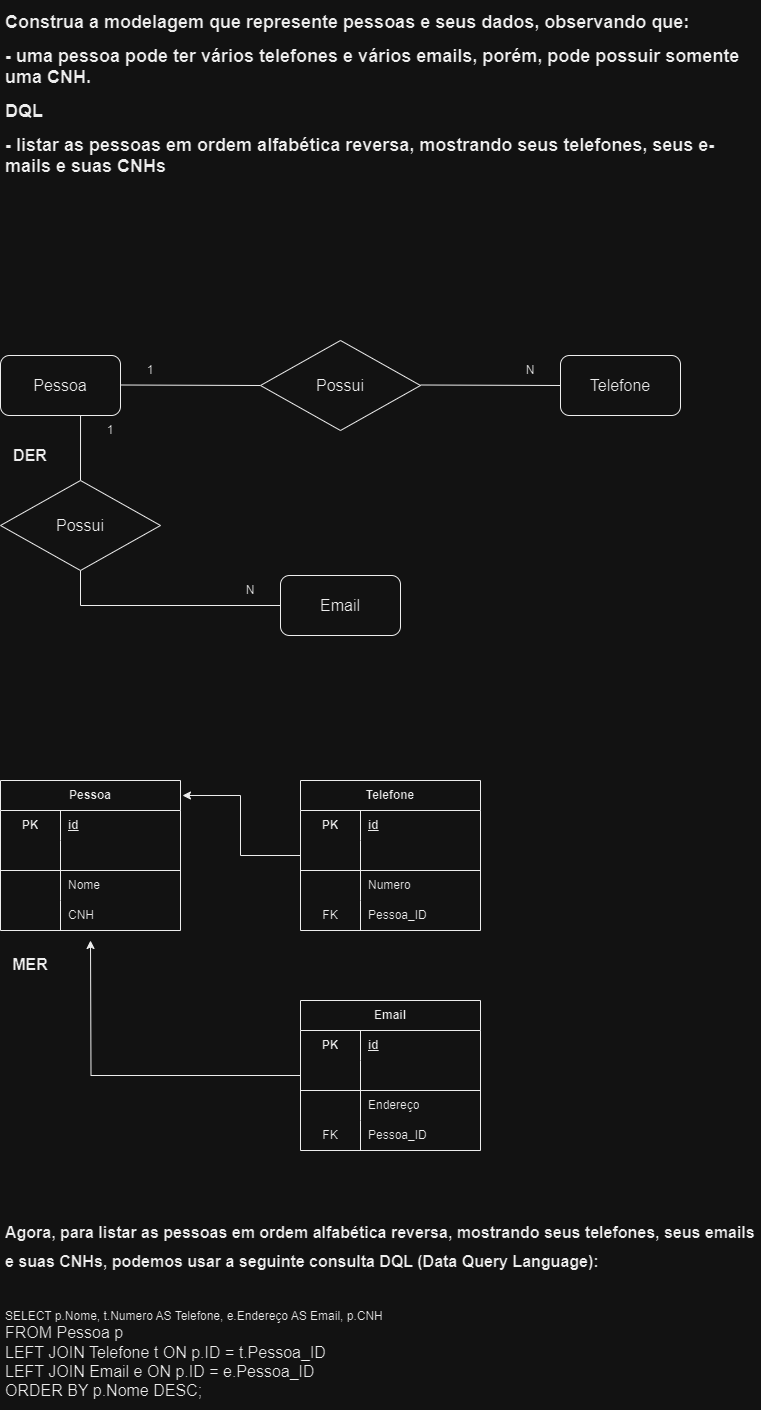

The diagram above was exported from draw.io. Its source (the exported page's mxGraphModel, read from the mxfile embedded in the PNG):
<mxGraphModel dx="1050" dy="574" grid="1" gridSize="10" guides="1" tooltips="1" connect="1" arrows="1" fold="1" page="1" pageScale="1" pageWidth="827" pageHeight="1169" math="0" shadow="0">
  <root>
    <mxCell id="0" />
    <mxCell id="1" parent="0" />
    <mxCell id="6VKLtYgtWfYLUNmkYSvm-1" value="&lt;h1 style=&quot;font-size: 18px;&quot;&gt;&lt;font style=&quot;font-size: 18px;&quot;&gt;Construa a modelagem que represente pessoas e seus dados, observando que:&lt;/font&gt;&lt;/h1&gt;&lt;h1 style=&quot;font-size: 18px;&quot;&gt;&lt;font style=&quot;font-size: 18px;&quot;&gt;- uma pessoa pode ter vários telefones e vários emails, porém, pode possuir somente uma CNH.&lt;/font&gt;&lt;/h1&gt;&lt;h1 style=&quot;font-size: 18px;&quot;&gt;&lt;font style=&quot;font-size: 18px;&quot;&gt;DQL&lt;/font&gt;&lt;/h1&gt;&lt;h1 style=&quot;font-size: 18px;&quot;&gt;&lt;font style=&quot;font-size: 18px;&quot;&gt;- listar as pessoas em ordem alfabética reversa, mostrando seus telefones, seus e-mails e suas CNHs&lt;/font&gt;&lt;/h1&gt;" style="text;html=1;strokeColor=none;fillColor=none;spacing=5;spacingTop=-20;whiteSpace=wrap;overflow=hidden;rounded=0;" parent="1" vertex="1">
      <mxGeometry x="40" y="230" width="760" height="200" as="geometry" />
    </mxCell>
    <mxCell id="6VKLtYgtWfYLUNmkYSvm-2" value="" style="group" parent="1" vertex="1" connectable="0">
      <mxGeometry x="40" y="560" width="680" height="130" as="geometry" />
    </mxCell>
    <mxCell id="6VKLtYgtWfYLUNmkYSvm-3" value="&lt;font style=&quot;font-size: 16px;&quot;&gt;Pessoa&lt;/font&gt;" style="rounded=1;whiteSpace=wrap;html=1;" parent="6VKLtYgtWfYLUNmkYSvm-2" vertex="1">
      <mxGeometry y="15" width="120" height="60" as="geometry" />
    </mxCell>
    <mxCell id="6VKLtYgtWfYLUNmkYSvm-4" value="" style="endArrow=none;html=1;rounded=0;endFill=0;" parent="6VKLtYgtWfYLUNmkYSvm-2" edge="1">
      <mxGeometry width="50" height="50" relative="1" as="geometry">
        <mxPoint x="120" y="44.5" as="sourcePoint" />
        <mxPoint x="260" y="45" as="targetPoint" />
      </mxGeometry>
    </mxCell>
    <mxCell id="6VKLtYgtWfYLUNmkYSvm-5" value="&lt;font style=&quot;font-size: 16px;&quot;&gt;Possui&lt;/font&gt;" style="rhombus;whiteSpace=wrap;html=1;" parent="6VKLtYgtWfYLUNmkYSvm-2" vertex="1">
      <mxGeometry x="260" width="160" height="90" as="geometry" />
    </mxCell>
    <mxCell id="6VKLtYgtWfYLUNmkYSvm-6" value="&lt;font style=&quot;font-size: 16px;&quot;&gt;Telefone&lt;/font&gt;" style="rounded=1;whiteSpace=wrap;html=1;" parent="6VKLtYgtWfYLUNmkYSvm-2" vertex="1">
      <mxGeometry x="560" y="15" width="120" height="60" as="geometry" />
    </mxCell>
    <mxCell id="6VKLtYgtWfYLUNmkYSvm-7" value="" style="endArrow=none;html=1;rounded=0;endFill=0;" parent="6VKLtYgtWfYLUNmkYSvm-2" edge="1">
      <mxGeometry width="50" height="50" relative="1" as="geometry">
        <mxPoint x="420" y="44.5" as="sourcePoint" />
        <mxPoint x="560" y="45" as="targetPoint" />
      </mxGeometry>
    </mxCell>
    <mxCell id="6VKLtYgtWfYLUNmkYSvm-8" value="1" style="text;html=1;strokeColor=none;fillColor=none;align=center;verticalAlign=middle;whiteSpace=wrap;rounded=0;" parent="6VKLtYgtWfYLUNmkYSvm-2" vertex="1">
      <mxGeometry x="120" y="15" width="60" height="30" as="geometry" />
    </mxCell>
    <mxCell id="6VKLtYgtWfYLUNmkYSvm-9" value="N" style="text;html=1;strokeColor=none;fillColor=none;align=center;verticalAlign=middle;whiteSpace=wrap;rounded=0;" parent="6VKLtYgtWfYLUNmkYSvm-2" vertex="1">
      <mxGeometry x="500" y="15" width="60" height="30" as="geometry" />
    </mxCell>
    <mxCell id="6VKLtYgtWfYLUNmkYSvm-10" value="&lt;font style=&quot;font-size: 16px;&quot;&gt;&lt;b&gt;DER&lt;/b&gt;&lt;/font&gt;" style="text;html=1;strokeColor=none;fillColor=none;align=center;verticalAlign=middle;whiteSpace=wrap;rounded=0;" parent="6VKLtYgtWfYLUNmkYSvm-2" vertex="1">
      <mxGeometry y="100" width="60" height="30" as="geometry" />
    </mxCell>
    <mxCell id="6VKLtYgtWfYLUNmkYSvm-34" value="1" style="text;html=1;strokeColor=none;fillColor=none;align=center;verticalAlign=middle;whiteSpace=wrap;rounded=0;" parent="6VKLtYgtWfYLUNmkYSvm-2" vertex="1">
      <mxGeometry x="80" y="75" width="60" height="30" as="geometry" />
    </mxCell>
    <mxCell id="6VKLtYgtWfYLUNmkYSvm-20" value="&lt;font style=&quot;font-size: 16px;&quot;&gt;Email&lt;/font&gt;" style="rounded=1;whiteSpace=wrap;html=1;" parent="1" vertex="1">
      <mxGeometry x="320" y="795" width="120" height="60" as="geometry" />
    </mxCell>
    <mxCell id="6VKLtYgtWfYLUNmkYSvm-35" value="N" style="text;html=1;strokeColor=none;fillColor=none;align=center;verticalAlign=middle;whiteSpace=wrap;rounded=0;" parent="1" vertex="1">
      <mxGeometry x="260" y="795" width="60" height="30" as="geometry" />
    </mxCell>
    <mxCell id="6VKLtYgtWfYLUNmkYSvm-36" value="&lt;font style=&quot;font-size: 16px;&quot;&gt;&lt;b&gt;MER&lt;/b&gt;&lt;/font&gt;" style="text;html=1;strokeColor=none;fillColor=none;align=center;verticalAlign=middle;whiteSpace=wrap;rounded=0;" parent="1" vertex="1">
      <mxGeometry x="40" y="1169" width="60" height="30" as="geometry" />
    </mxCell>
    <mxCell id="6VKLtYgtWfYLUNmkYSvm-22" value="" style="endArrow=none;html=1;rounded=0;entryX=0;entryY=0.5;entryDx=0;entryDy=0;endFill=0;" parent="1" source="6VKLtYgtWfYLUNmkYSvm-21" target="6VKLtYgtWfYLUNmkYSvm-20" edge="1">
      <mxGeometry width="50" height="50" relative="1" as="geometry">
        <mxPoint x="120.03999999999996" y="635" as="sourcePoint" />
        <mxPoint x="120" y="777.02" as="targetPoint" />
        <Array as="points">
          <mxPoint x="120" y="825" />
        </Array>
      </mxGeometry>
    </mxCell>
    <mxCell id="6VKLtYgtWfYLUNmkYSvm-38" value="" style="endArrow=none;html=1;rounded=0;entryX=0.5;entryY=0;entryDx=0;entryDy=0;endFill=0;" parent="1" target="6VKLtYgtWfYLUNmkYSvm-21" edge="1">
      <mxGeometry width="50" height="50" relative="1" as="geometry">
        <mxPoint x="120.03999999999996" y="635" as="sourcePoint" />
        <mxPoint x="320" y="825" as="targetPoint" />
        <Array as="points" />
      </mxGeometry>
    </mxCell>
    <mxCell id="6VKLtYgtWfYLUNmkYSvm-21" value="&lt;font style=&quot;font-size: 16px;&quot;&gt;Possui&lt;/font&gt;" style="rhombus;whiteSpace=wrap;html=1;" parent="1" vertex="1">
      <mxGeometry x="40" y="700" width="160" height="90" as="geometry" />
    </mxCell>
    <mxCell id="6VKLtYgtWfYLUNmkYSvm-39" value="Pessoa" style="shape=table;startSize=30;container=1;collapsible=1;childLayout=tableLayout;fixedRows=1;rowLines=0;fontStyle=1;align=center;resizeLast=1;html=1;whiteSpace=wrap;" parent="1" vertex="1">
      <mxGeometry x="40" y="1000" width="180" height="150" as="geometry" />
    </mxCell>
    <mxCell id="6VKLtYgtWfYLUNmkYSvm-40" value="" style="shape=tableRow;horizontal=0;startSize=0;swimlaneHead=0;swimlaneBody=0;fillColor=none;collapsible=0;dropTarget=0;points=[[0,0.5],[1,0.5]];portConstraint=eastwest;top=0;left=0;right=0;bottom=0;html=1;" parent="6VKLtYgtWfYLUNmkYSvm-39" vertex="1">
      <mxGeometry y="30" width="180" height="30" as="geometry" />
    </mxCell>
    <mxCell id="6VKLtYgtWfYLUNmkYSvm-41" value="PK" style="shape=partialRectangle;connectable=0;fillColor=none;top=0;left=0;bottom=0;right=0;fontStyle=1;overflow=hidden;html=1;whiteSpace=wrap;" parent="6VKLtYgtWfYLUNmkYSvm-40" vertex="1">
      <mxGeometry width="60" height="30" as="geometry">
        <mxRectangle width="60" height="30" as="alternateBounds" />
      </mxGeometry>
    </mxCell>
    <mxCell id="6VKLtYgtWfYLUNmkYSvm-42" value="id" style="shape=partialRectangle;connectable=0;fillColor=none;top=0;left=0;bottom=0;right=0;align=left;spacingLeft=6;fontStyle=5;overflow=hidden;html=1;whiteSpace=wrap;" parent="6VKLtYgtWfYLUNmkYSvm-40" vertex="1">
      <mxGeometry x="60" width="120" height="30" as="geometry">
        <mxRectangle width="120" height="30" as="alternateBounds" />
      </mxGeometry>
    </mxCell>
    <mxCell id="6VKLtYgtWfYLUNmkYSvm-43" value="" style="shape=tableRow;horizontal=0;startSize=0;swimlaneHead=0;swimlaneBody=0;fillColor=none;collapsible=0;dropTarget=0;points=[[0,0.5],[1,0.5]];portConstraint=eastwest;top=0;left=0;right=0;bottom=1;html=1;" parent="6VKLtYgtWfYLUNmkYSvm-39" vertex="1">
      <mxGeometry y="60" width="180" height="30" as="geometry" />
    </mxCell>
    <mxCell id="6VKLtYgtWfYLUNmkYSvm-44" value="" style="shape=partialRectangle;connectable=0;fillColor=none;top=0;left=0;bottom=0;right=0;fontStyle=1;overflow=hidden;html=1;whiteSpace=wrap;" parent="6VKLtYgtWfYLUNmkYSvm-43" vertex="1">
      <mxGeometry width="60" height="30" as="geometry">
        <mxRectangle width="60" height="30" as="alternateBounds" />
      </mxGeometry>
    </mxCell>
    <mxCell id="6VKLtYgtWfYLUNmkYSvm-45" value="" style="shape=partialRectangle;connectable=0;fillColor=none;top=0;left=0;bottom=0;right=0;align=left;spacingLeft=6;fontStyle=5;overflow=hidden;html=1;whiteSpace=wrap;" parent="6VKLtYgtWfYLUNmkYSvm-43" vertex="1">
      <mxGeometry x="60" width="120" height="30" as="geometry">
        <mxRectangle width="120" height="30" as="alternateBounds" />
      </mxGeometry>
    </mxCell>
    <mxCell id="6VKLtYgtWfYLUNmkYSvm-46" value="" style="shape=tableRow;horizontal=0;startSize=0;swimlaneHead=0;swimlaneBody=0;fillColor=none;collapsible=0;dropTarget=0;points=[[0,0.5],[1,0.5]];portConstraint=eastwest;top=0;left=0;right=0;bottom=0;html=1;" parent="6VKLtYgtWfYLUNmkYSvm-39" vertex="1">
      <mxGeometry y="90" width="180" height="30" as="geometry" />
    </mxCell>
    <mxCell id="6VKLtYgtWfYLUNmkYSvm-47" value="" style="shape=partialRectangle;connectable=0;fillColor=none;top=0;left=0;bottom=0;right=0;editable=1;overflow=hidden;html=1;whiteSpace=wrap;" parent="6VKLtYgtWfYLUNmkYSvm-46" vertex="1">
      <mxGeometry width="60" height="30" as="geometry">
        <mxRectangle width="60" height="30" as="alternateBounds" />
      </mxGeometry>
    </mxCell>
    <mxCell id="6VKLtYgtWfYLUNmkYSvm-48" value="Nome" style="shape=partialRectangle;connectable=0;fillColor=none;top=0;left=0;bottom=0;right=0;align=left;spacingLeft=6;overflow=hidden;html=1;whiteSpace=wrap;" parent="6VKLtYgtWfYLUNmkYSvm-46" vertex="1">
      <mxGeometry x="60" width="120" height="30" as="geometry">
        <mxRectangle width="120" height="30" as="alternateBounds" />
      </mxGeometry>
    </mxCell>
    <mxCell id="6VKLtYgtWfYLUNmkYSvm-49" value="" style="shape=tableRow;horizontal=0;startSize=0;swimlaneHead=0;swimlaneBody=0;fillColor=none;collapsible=0;dropTarget=0;points=[[0,0.5],[1,0.5]];portConstraint=eastwest;top=0;left=0;right=0;bottom=0;html=1;" parent="6VKLtYgtWfYLUNmkYSvm-39" vertex="1">
      <mxGeometry y="120" width="180" height="30" as="geometry" />
    </mxCell>
    <mxCell id="6VKLtYgtWfYLUNmkYSvm-50" value="" style="shape=partialRectangle;connectable=0;fillColor=none;top=0;left=0;bottom=0;right=0;editable=1;overflow=hidden;html=1;whiteSpace=wrap;" parent="6VKLtYgtWfYLUNmkYSvm-49" vertex="1">
      <mxGeometry width="60" height="30" as="geometry">
        <mxRectangle width="60" height="30" as="alternateBounds" />
      </mxGeometry>
    </mxCell>
    <mxCell id="6VKLtYgtWfYLUNmkYSvm-51" value="CNH" style="shape=partialRectangle;connectable=0;fillColor=none;top=0;left=0;bottom=0;right=0;align=left;spacingLeft=6;overflow=hidden;html=1;whiteSpace=wrap;" parent="6VKLtYgtWfYLUNmkYSvm-49" vertex="1">
      <mxGeometry x="60" width="120" height="30" as="geometry">
        <mxRectangle width="120" height="30" as="alternateBounds" />
      </mxGeometry>
    </mxCell>
    <mxCell id="6VKLtYgtWfYLUNmkYSvm-78" style="edgeStyle=orthogonalEdgeStyle;rounded=0;orthogonalLoop=1;jettySize=auto;html=1;entryX=1.011;entryY=0.1;entryDx=0;entryDy=0;entryPerimeter=0;" parent="1" source="6VKLtYgtWfYLUNmkYSvm-52" target="6VKLtYgtWfYLUNmkYSvm-39" edge="1">
      <mxGeometry relative="1" as="geometry" />
    </mxCell>
    <mxCell id="6VKLtYgtWfYLUNmkYSvm-52" value="Telefone" style="shape=table;startSize=30;container=1;collapsible=1;childLayout=tableLayout;fixedRows=1;rowLines=0;fontStyle=1;align=center;resizeLast=1;html=1;whiteSpace=wrap;" parent="1" vertex="1">
      <mxGeometry x="340" y="1000" width="180" height="150" as="geometry" />
    </mxCell>
    <mxCell id="6VKLtYgtWfYLUNmkYSvm-53" value="" style="shape=tableRow;horizontal=0;startSize=0;swimlaneHead=0;swimlaneBody=0;fillColor=none;collapsible=0;dropTarget=0;points=[[0,0.5],[1,0.5]];portConstraint=eastwest;top=0;left=0;right=0;bottom=0;html=1;" parent="6VKLtYgtWfYLUNmkYSvm-52" vertex="1">
      <mxGeometry y="30" width="180" height="30" as="geometry" />
    </mxCell>
    <mxCell id="6VKLtYgtWfYLUNmkYSvm-54" value="PK" style="shape=partialRectangle;connectable=0;fillColor=none;top=0;left=0;bottom=0;right=0;fontStyle=1;overflow=hidden;html=1;whiteSpace=wrap;" parent="6VKLtYgtWfYLUNmkYSvm-53" vertex="1">
      <mxGeometry width="60" height="30" as="geometry">
        <mxRectangle width="60" height="30" as="alternateBounds" />
      </mxGeometry>
    </mxCell>
    <mxCell id="6VKLtYgtWfYLUNmkYSvm-55" value="id" style="shape=partialRectangle;connectable=0;fillColor=none;top=0;left=0;bottom=0;right=0;align=left;spacingLeft=6;fontStyle=5;overflow=hidden;html=1;whiteSpace=wrap;" parent="6VKLtYgtWfYLUNmkYSvm-53" vertex="1">
      <mxGeometry x="60" width="120" height="30" as="geometry">
        <mxRectangle width="120" height="30" as="alternateBounds" />
      </mxGeometry>
    </mxCell>
    <mxCell id="6VKLtYgtWfYLUNmkYSvm-56" value="" style="shape=tableRow;horizontal=0;startSize=0;swimlaneHead=0;swimlaneBody=0;fillColor=none;collapsible=0;dropTarget=0;points=[[0,0.5],[1,0.5]];portConstraint=eastwest;top=0;left=0;right=0;bottom=1;html=1;" parent="6VKLtYgtWfYLUNmkYSvm-52" vertex="1">
      <mxGeometry y="60" width="180" height="30" as="geometry" />
    </mxCell>
    <mxCell id="6VKLtYgtWfYLUNmkYSvm-57" value="" style="shape=partialRectangle;connectable=0;fillColor=none;top=0;left=0;bottom=0;right=0;fontStyle=1;overflow=hidden;html=1;whiteSpace=wrap;" parent="6VKLtYgtWfYLUNmkYSvm-56" vertex="1">
      <mxGeometry width="60" height="30" as="geometry">
        <mxRectangle width="60" height="30" as="alternateBounds" />
      </mxGeometry>
    </mxCell>
    <mxCell id="6VKLtYgtWfYLUNmkYSvm-58" value="" style="shape=partialRectangle;connectable=0;fillColor=none;top=0;left=0;bottom=0;right=0;align=left;spacingLeft=6;fontStyle=5;overflow=hidden;html=1;whiteSpace=wrap;" parent="6VKLtYgtWfYLUNmkYSvm-56" vertex="1">
      <mxGeometry x="60" width="120" height="30" as="geometry">
        <mxRectangle width="120" height="30" as="alternateBounds" />
      </mxGeometry>
    </mxCell>
    <mxCell id="6VKLtYgtWfYLUNmkYSvm-59" value="" style="shape=tableRow;horizontal=0;startSize=0;swimlaneHead=0;swimlaneBody=0;fillColor=none;collapsible=0;dropTarget=0;points=[[0,0.5],[1,0.5]];portConstraint=eastwest;top=0;left=0;right=0;bottom=0;html=1;" parent="6VKLtYgtWfYLUNmkYSvm-52" vertex="1">
      <mxGeometry y="90" width="180" height="30" as="geometry" />
    </mxCell>
    <mxCell id="6VKLtYgtWfYLUNmkYSvm-60" value="" style="shape=partialRectangle;connectable=0;fillColor=none;top=0;left=0;bottom=0;right=0;editable=1;overflow=hidden;html=1;whiteSpace=wrap;" parent="6VKLtYgtWfYLUNmkYSvm-59" vertex="1">
      <mxGeometry width="60" height="30" as="geometry">
        <mxRectangle width="60" height="30" as="alternateBounds" />
      </mxGeometry>
    </mxCell>
    <mxCell id="6VKLtYgtWfYLUNmkYSvm-61" value="Numero" style="shape=partialRectangle;connectable=0;fillColor=none;top=0;left=0;bottom=0;right=0;align=left;spacingLeft=6;overflow=hidden;html=1;whiteSpace=wrap;" parent="6VKLtYgtWfYLUNmkYSvm-59" vertex="1">
      <mxGeometry x="60" width="120" height="30" as="geometry">
        <mxRectangle width="120" height="30" as="alternateBounds" />
      </mxGeometry>
    </mxCell>
    <mxCell id="6VKLtYgtWfYLUNmkYSvm-62" value="" style="shape=tableRow;horizontal=0;startSize=0;swimlaneHead=0;swimlaneBody=0;fillColor=none;collapsible=0;dropTarget=0;points=[[0,0.5],[1,0.5]];portConstraint=eastwest;top=0;left=0;right=0;bottom=0;html=1;" parent="6VKLtYgtWfYLUNmkYSvm-52" vertex="1">
      <mxGeometry y="120" width="180" height="30" as="geometry" />
    </mxCell>
    <mxCell id="6VKLtYgtWfYLUNmkYSvm-63" value="FK" style="shape=partialRectangle;connectable=0;fillColor=none;top=0;left=0;bottom=0;right=0;editable=1;overflow=hidden;html=1;whiteSpace=wrap;" parent="6VKLtYgtWfYLUNmkYSvm-62" vertex="1">
      <mxGeometry width="60" height="30" as="geometry">
        <mxRectangle width="60" height="30" as="alternateBounds" />
      </mxGeometry>
    </mxCell>
    <mxCell id="6VKLtYgtWfYLUNmkYSvm-64" value="Pessoa_ID" style="shape=partialRectangle;connectable=0;fillColor=none;top=0;left=0;bottom=0;right=0;align=left;spacingLeft=6;overflow=hidden;html=1;whiteSpace=wrap;" parent="6VKLtYgtWfYLUNmkYSvm-62" vertex="1">
      <mxGeometry x="60" width="120" height="30" as="geometry">
        <mxRectangle width="120" height="30" as="alternateBounds" />
      </mxGeometry>
    </mxCell>
    <mxCell id="6VKLtYgtWfYLUNmkYSvm-79" style="edgeStyle=orthogonalEdgeStyle;rounded=0;orthogonalLoop=1;jettySize=auto;html=1;" parent="1" source="6VKLtYgtWfYLUNmkYSvm-65" edge="1">
      <mxGeometry relative="1" as="geometry">
        <mxPoint x="130" y="1160" as="targetPoint" />
      </mxGeometry>
    </mxCell>
    <mxCell id="6VKLtYgtWfYLUNmkYSvm-65" value="Email" style="shape=table;startSize=30;container=1;collapsible=1;childLayout=tableLayout;fixedRows=1;rowLines=0;fontStyle=1;align=center;resizeLast=1;html=1;whiteSpace=wrap;" parent="1" vertex="1">
      <mxGeometry x="340" y="1220" width="180" height="150" as="geometry" />
    </mxCell>
    <mxCell id="6VKLtYgtWfYLUNmkYSvm-66" value="" style="shape=tableRow;horizontal=0;startSize=0;swimlaneHead=0;swimlaneBody=0;fillColor=none;collapsible=0;dropTarget=0;points=[[0,0.5],[1,0.5]];portConstraint=eastwest;top=0;left=0;right=0;bottom=0;html=1;" parent="6VKLtYgtWfYLUNmkYSvm-65" vertex="1">
      <mxGeometry y="30" width="180" height="30" as="geometry" />
    </mxCell>
    <mxCell id="6VKLtYgtWfYLUNmkYSvm-67" value="PK" style="shape=partialRectangle;connectable=0;fillColor=none;top=0;left=0;bottom=0;right=0;fontStyle=1;overflow=hidden;html=1;whiteSpace=wrap;" parent="6VKLtYgtWfYLUNmkYSvm-66" vertex="1">
      <mxGeometry width="60" height="30" as="geometry">
        <mxRectangle width="60" height="30" as="alternateBounds" />
      </mxGeometry>
    </mxCell>
    <mxCell id="6VKLtYgtWfYLUNmkYSvm-68" value="id" style="shape=partialRectangle;connectable=0;fillColor=none;top=0;left=0;bottom=0;right=0;align=left;spacingLeft=6;fontStyle=5;overflow=hidden;html=1;whiteSpace=wrap;" parent="6VKLtYgtWfYLUNmkYSvm-66" vertex="1">
      <mxGeometry x="60" width="120" height="30" as="geometry">
        <mxRectangle width="120" height="30" as="alternateBounds" />
      </mxGeometry>
    </mxCell>
    <mxCell id="6VKLtYgtWfYLUNmkYSvm-69" value="" style="shape=tableRow;horizontal=0;startSize=0;swimlaneHead=0;swimlaneBody=0;fillColor=none;collapsible=0;dropTarget=0;points=[[0,0.5],[1,0.5]];portConstraint=eastwest;top=0;left=0;right=0;bottom=1;html=1;" parent="6VKLtYgtWfYLUNmkYSvm-65" vertex="1">
      <mxGeometry y="60" width="180" height="30" as="geometry" />
    </mxCell>
    <mxCell id="6VKLtYgtWfYLUNmkYSvm-70" value="" style="shape=partialRectangle;connectable=0;fillColor=none;top=0;left=0;bottom=0;right=0;fontStyle=1;overflow=hidden;html=1;whiteSpace=wrap;" parent="6VKLtYgtWfYLUNmkYSvm-69" vertex="1">
      <mxGeometry width="60" height="30" as="geometry">
        <mxRectangle width="60" height="30" as="alternateBounds" />
      </mxGeometry>
    </mxCell>
    <mxCell id="6VKLtYgtWfYLUNmkYSvm-71" value="" style="shape=partialRectangle;connectable=0;fillColor=none;top=0;left=0;bottom=0;right=0;align=left;spacingLeft=6;fontStyle=5;overflow=hidden;html=1;whiteSpace=wrap;" parent="6VKLtYgtWfYLUNmkYSvm-69" vertex="1">
      <mxGeometry x="60" width="120" height="30" as="geometry">
        <mxRectangle width="120" height="30" as="alternateBounds" />
      </mxGeometry>
    </mxCell>
    <mxCell id="6VKLtYgtWfYLUNmkYSvm-72" value="" style="shape=tableRow;horizontal=0;startSize=0;swimlaneHead=0;swimlaneBody=0;fillColor=none;collapsible=0;dropTarget=0;points=[[0,0.5],[1,0.5]];portConstraint=eastwest;top=0;left=0;right=0;bottom=0;html=1;" parent="6VKLtYgtWfYLUNmkYSvm-65" vertex="1">
      <mxGeometry y="90" width="180" height="30" as="geometry" />
    </mxCell>
    <mxCell id="6VKLtYgtWfYLUNmkYSvm-73" value="" style="shape=partialRectangle;connectable=0;fillColor=none;top=0;left=0;bottom=0;right=0;editable=1;overflow=hidden;html=1;whiteSpace=wrap;" parent="6VKLtYgtWfYLUNmkYSvm-72" vertex="1">
      <mxGeometry width="60" height="30" as="geometry">
        <mxRectangle width="60" height="30" as="alternateBounds" />
      </mxGeometry>
    </mxCell>
    <mxCell id="6VKLtYgtWfYLUNmkYSvm-74" value="Endereço" style="shape=partialRectangle;connectable=0;fillColor=none;top=0;left=0;bottom=0;right=0;align=left;spacingLeft=6;overflow=hidden;html=1;whiteSpace=wrap;" parent="6VKLtYgtWfYLUNmkYSvm-72" vertex="1">
      <mxGeometry x="60" width="120" height="30" as="geometry">
        <mxRectangle width="120" height="30" as="alternateBounds" />
      </mxGeometry>
    </mxCell>
    <mxCell id="6VKLtYgtWfYLUNmkYSvm-75" value="" style="shape=tableRow;horizontal=0;startSize=0;swimlaneHead=0;swimlaneBody=0;fillColor=none;collapsible=0;dropTarget=0;points=[[0,0.5],[1,0.5]];portConstraint=eastwest;top=0;left=0;right=0;bottom=0;html=1;" parent="6VKLtYgtWfYLUNmkYSvm-65" vertex="1">
      <mxGeometry y="120" width="180" height="30" as="geometry" />
    </mxCell>
    <mxCell id="6VKLtYgtWfYLUNmkYSvm-76" value="FK" style="shape=partialRectangle;connectable=0;fillColor=none;top=0;left=0;bottom=0;right=0;editable=1;overflow=hidden;html=1;whiteSpace=wrap;" parent="6VKLtYgtWfYLUNmkYSvm-75" vertex="1">
      <mxGeometry width="60" height="30" as="geometry">
        <mxRectangle width="60" height="30" as="alternateBounds" />
      </mxGeometry>
    </mxCell>
    <mxCell id="6VKLtYgtWfYLUNmkYSvm-77" value="Pessoa_ID" style="shape=partialRectangle;connectable=0;fillColor=none;top=0;left=0;bottom=0;right=0;align=left;spacingLeft=6;overflow=hidden;html=1;whiteSpace=wrap;" parent="6VKLtYgtWfYLUNmkYSvm-75" vertex="1">
      <mxGeometry x="60" width="120" height="30" as="geometry">
        <mxRectangle width="120" height="30" as="alternateBounds" />
      </mxGeometry>
    </mxCell>
    <mxCell id="6VKLtYgtWfYLUNmkYSvm-96" value="&lt;h1&gt;&lt;font style=&quot;font-size: 16px;&quot;&gt;Agora, para listar as pessoas em ordem alfabética reversa, mostrando seus telefones, seus emails e suas CNHs, podemos usar a seguinte consulta DQL (Data Query Language):&lt;/font&gt;&lt;br&gt;&lt;/h1&gt;&lt;div&gt;&lt;font style=&quot;font-size: 16px;&quot;&gt;&lt;br&gt;&lt;/font&gt;&lt;/div&gt;&lt;div&gt;&lt;font style=&quot;&quot;&gt;&lt;div style=&quot;&quot;&gt;SELECT p.Nome, t.Numero AS Telefone, e.Endereço AS Email, p.CNH&lt;/div&gt;&lt;div style=&quot;&quot;&gt;&lt;span style=&quot;font-size: 16px;&quot;&gt;FROM Pessoa p&lt;/span&gt;&lt;/div&gt;&lt;div style=&quot;&quot;&gt;&lt;span style=&quot;font-size: 16px;&quot;&gt;LEFT JOIN Telefone t ON p.ID = t.Pessoa_ID&lt;/span&gt;&lt;/div&gt;&lt;div style=&quot;&quot;&gt;&lt;span style=&quot;font-size: 16px;&quot;&gt;LEFT JOIN Email e ON p.ID = e.Pessoa_ID&lt;/span&gt;&lt;/div&gt;&lt;div style=&quot;&quot;&gt;&lt;span style=&quot;font-size: 16px;&quot;&gt;ORDER BY p.Nome DESC;&lt;/span&gt;&lt;/div&gt;&lt;div style=&quot;font-size: 16px;&quot;&gt;&lt;br&gt;&lt;/div&gt;&lt;/font&gt;&lt;/div&gt;" style="text;html=1;strokeColor=none;fillColor=none;spacing=5;spacingTop=-20;whiteSpace=wrap;overflow=hidden;rounded=0;" parent="1" vertex="1">
      <mxGeometry x="40" y="1430" width="760" height="200" as="geometry" />
    </mxCell>
  </root>
</mxGraphModel>